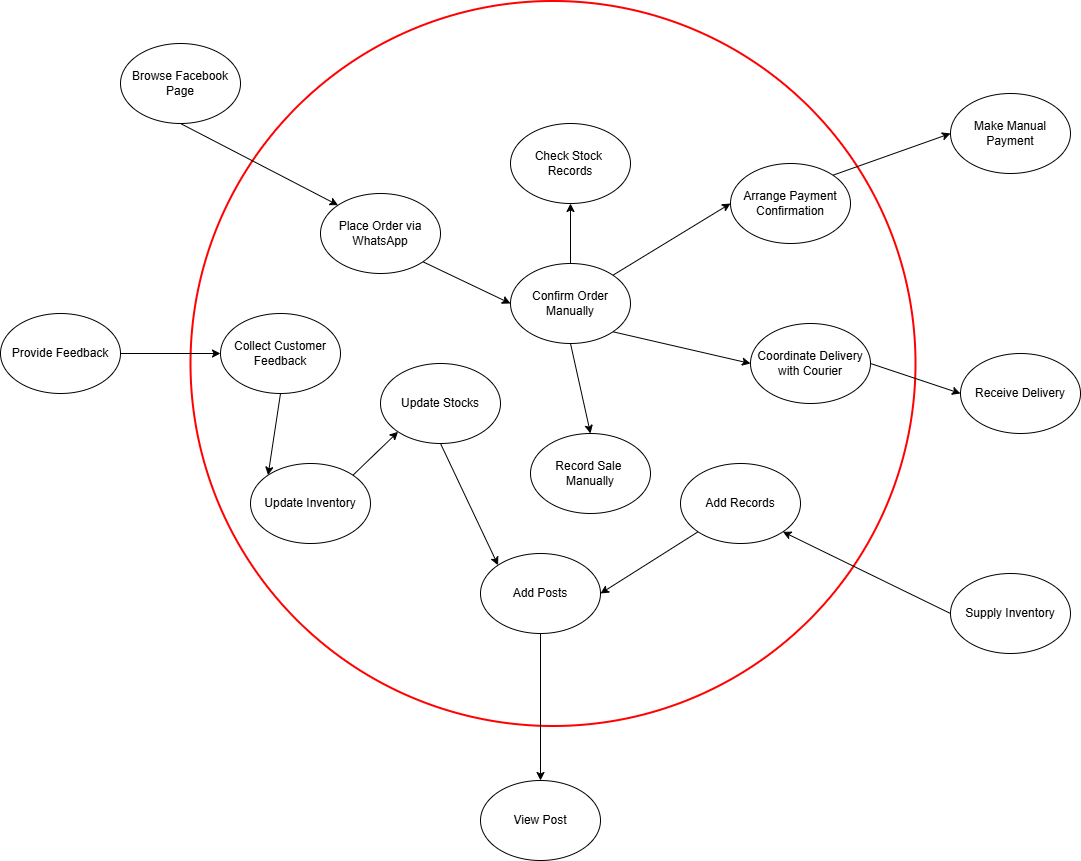

The diagram above was exported from draw.io. Its source (the exported page's mxGraphModel, read from the mxfile embedded in the PNG):
<mxGraphModel dx="2595" dy="889" grid="1" gridSize="10" guides="1" tooltips="1" connect="1" arrows="1" fold="1" page="1" pageScale="1" pageWidth="1169" pageHeight="827" math="0" shadow="0">
  <root>
    <mxCell id="0" />
    <mxCell id="1" parent="0" />
    <mxCell id="sqkVNsNiG8zgzglKK3yC-39" value="" style="ellipse;whiteSpace=wrap;html=1;aspect=fixed;strokeWidth=2;strokeColor=#FF0101;" parent="1" vertex="1">
      <mxGeometry x="70" y="47.5" width="725" height="725" as="geometry" />
    </mxCell>
    <mxCell id="sqkVNsNiG8zgzglKK3yC-2" value="&lt;span style=&quot;text-align: left;&quot;&gt;Browse Facebook Page&lt;/span&gt;" style="ellipse;whiteSpace=wrap;html=1;" parent="1" vertex="1">
      <mxGeometry y="90" width="120" height="80" as="geometry" />
    </mxCell>
    <mxCell id="sqkVNsNiG8zgzglKK3yC-3" value="&lt;span style=&quot;text-align: left;&quot;&gt;Place Order via WhatsApp&lt;/span&gt;" style="ellipse;whiteSpace=wrap;html=1;" parent="1" vertex="1">
      <mxGeometry x="200" y="240" width="120" height="80" as="geometry" />
    </mxCell>
    <mxCell id="sqkVNsNiG8zgzglKK3yC-4" value="&lt;span style=&quot;text-align: left;&quot;&gt;Confirm Order Manually&lt;/span&gt;" style="ellipse;whiteSpace=wrap;html=1;" parent="1" vertex="1">
      <mxGeometry x="390" y="310" width="120" height="80" as="geometry" />
    </mxCell>
    <mxCell id="sqkVNsNiG8zgzglKK3yC-5" value="&lt;span style=&quot;text-align: left;&quot;&gt;Check Stock&amp;nbsp;&lt;/span&gt;&lt;div&gt;&lt;span style=&quot;text-align: left;&quot;&gt;Records&lt;/span&gt;&lt;/div&gt;" style="ellipse;whiteSpace=wrap;html=1;" parent="1" vertex="1">
      <mxGeometry x="390" y="170" width="120" height="80" as="geometry" />
    </mxCell>
    <mxCell id="sqkVNsNiG8zgzglKK3yC-6" value="&lt;span style=&quot;text-align: left;&quot;&gt;Record Sale&amp;nbsp;&lt;/span&gt;&lt;div&gt;&lt;span style=&quot;text-align: left;&quot;&gt;Manually&lt;/span&gt;&lt;/div&gt;" style="ellipse;whiteSpace=wrap;html=1;" parent="1" vertex="1">
      <mxGeometry x="410" y="480" width="120" height="80" as="geometry" />
    </mxCell>
    <mxCell id="sqkVNsNiG8zgzglKK3yC-7" value="&lt;span style=&quot;text-align: left;&quot;&gt;Arrange Payment Confirmation&lt;/span&gt;" style="ellipse;whiteSpace=wrap;html=1;" parent="1" vertex="1">
      <mxGeometry x="610" y="210" width="120" height="80" as="geometry" />
    </mxCell>
    <mxCell id="sqkVNsNiG8zgzglKK3yC-8" value="&lt;span style=&quot;text-align: left;&quot;&gt;Make Manual Payment&lt;/span&gt;" style="ellipse;whiteSpace=wrap;html=1;" parent="1" vertex="1">
      <mxGeometry x="830" y="140" width="120" height="80" as="geometry" />
    </mxCell>
    <mxCell id="sqkVNsNiG8zgzglKK3yC-9" value="&lt;span style=&quot;text-align: left;&quot;&gt;Coordinate Delivery with Courier&lt;/span&gt;" style="ellipse;whiteSpace=wrap;html=1;" parent="1" vertex="1">
      <mxGeometry x="630" y="370" width="120" height="80" as="geometry" />
    </mxCell>
    <mxCell id="sqkVNsNiG8zgzglKK3yC-10" value="&lt;span style=&quot;text-align: left;&quot;&gt;Receive Delivery&lt;/span&gt;" style="ellipse;whiteSpace=wrap;html=1;" parent="1" vertex="1">
      <mxGeometry x="840" y="400" width="120" height="80" as="geometry" />
    </mxCell>
    <mxCell id="sqkVNsNiG8zgzglKK3yC-12" value="&lt;span style=&quot;text-align: left;&quot;&gt;Collect Customer Feedback&lt;/span&gt;" style="ellipse;whiteSpace=wrap;html=1;" parent="1" vertex="1">
      <mxGeometry x="100" y="360" width="120" height="80" as="geometry" />
    </mxCell>
    <mxCell id="sqkVNsNiG8zgzglKK3yC-13" value="" style="endArrow=classic;html=1;rounded=0;exitX=0.5;exitY=1;exitDx=0;exitDy=0;entryX=0;entryY=0;entryDx=0;entryDy=0;" parent="1" source="sqkVNsNiG8zgzglKK3yC-2" target="sqkVNsNiG8zgzglKK3yC-3" edge="1">
      <mxGeometry width="50" height="50" relative="1" as="geometry">
        <mxPoint x="560" y="460" as="sourcePoint" />
        <mxPoint x="610" y="410" as="targetPoint" />
      </mxGeometry>
    </mxCell>
    <mxCell id="sqkVNsNiG8zgzglKK3yC-14" value="" style="endArrow=classic;html=1;rounded=0;exitX=1;exitY=1;exitDx=0;exitDy=0;entryX=0;entryY=0.5;entryDx=0;entryDy=0;" parent="1" source="sqkVNsNiG8zgzglKK3yC-3" target="sqkVNsNiG8zgzglKK3yC-4" edge="1">
      <mxGeometry width="50" height="50" relative="1" as="geometry">
        <mxPoint x="560" y="460" as="sourcePoint" />
        <mxPoint x="610" y="410" as="targetPoint" />
      </mxGeometry>
    </mxCell>
    <mxCell id="sqkVNsNiG8zgzglKK3yC-15" value="" style="endArrow=classic;html=1;rounded=0;exitX=1;exitY=0;exitDx=0;exitDy=0;entryX=0;entryY=0.5;entryDx=0;entryDy=0;" parent="1" source="sqkVNsNiG8zgzglKK3yC-4" target="sqkVNsNiG8zgzglKK3yC-7" edge="1">
      <mxGeometry width="50" height="50" relative="1" as="geometry">
        <mxPoint x="560" y="460" as="sourcePoint" />
        <mxPoint x="610" y="410" as="targetPoint" />
      </mxGeometry>
    </mxCell>
    <mxCell id="sqkVNsNiG8zgzglKK3yC-16" value="" style="endArrow=classic;html=1;rounded=0;entryX=0;entryY=0.5;entryDx=0;entryDy=0;exitX=1;exitY=0;exitDx=0;exitDy=0;" parent="1" source="sqkVNsNiG8zgzglKK3yC-7" target="sqkVNsNiG8zgzglKK3yC-8" edge="1">
      <mxGeometry width="50" height="50" relative="1" as="geometry">
        <mxPoint x="560" y="460" as="sourcePoint" />
        <mxPoint x="610" y="410" as="targetPoint" />
      </mxGeometry>
    </mxCell>
    <mxCell id="sqkVNsNiG8zgzglKK3yC-17" value="" style="endArrow=classic;html=1;rounded=0;exitX=0.5;exitY=1;exitDx=0;exitDy=0;entryX=0.5;entryY=0;entryDx=0;entryDy=0;" parent="1" source="sqkVNsNiG8zgzglKK3yC-4" target="sqkVNsNiG8zgzglKK3yC-6" edge="1">
      <mxGeometry width="50" height="50" relative="1" as="geometry">
        <mxPoint x="560" y="460" as="sourcePoint" />
        <mxPoint x="610" y="410" as="targetPoint" />
      </mxGeometry>
    </mxCell>
    <mxCell id="sqkVNsNiG8zgzglKK3yC-18" value="" style="endArrow=classic;html=1;rounded=0;exitX=1;exitY=1;exitDx=0;exitDy=0;entryX=0;entryY=0.5;entryDx=0;entryDy=0;" parent="1" source="sqkVNsNiG8zgzglKK3yC-4" target="sqkVNsNiG8zgzglKK3yC-9" edge="1">
      <mxGeometry width="50" height="50" relative="1" as="geometry">
        <mxPoint x="560" y="460" as="sourcePoint" />
        <mxPoint x="610" y="410" as="targetPoint" />
      </mxGeometry>
    </mxCell>
    <mxCell id="sqkVNsNiG8zgzglKK3yC-19" value="" style="endArrow=classic;html=1;rounded=0;exitX=1;exitY=0.5;exitDx=0;exitDy=0;entryX=0;entryY=0.5;entryDx=0;entryDy=0;" parent="1" source="sqkVNsNiG8zgzglKK3yC-9" target="sqkVNsNiG8zgzglKK3yC-10" edge="1">
      <mxGeometry width="50" height="50" relative="1" as="geometry">
        <mxPoint x="560" y="460" as="sourcePoint" />
        <mxPoint x="610" y="410" as="targetPoint" />
      </mxGeometry>
    </mxCell>
    <mxCell id="sqkVNsNiG8zgzglKK3yC-21" value="&lt;span style=&quot;text-align: left;&quot;&gt;Provide Feedback&lt;/span&gt;" style="ellipse;whiteSpace=wrap;html=1;" parent="1" vertex="1">
      <mxGeometry x="-120" y="360" width="120" height="80" as="geometry" />
    </mxCell>
    <mxCell id="sqkVNsNiG8zgzglKK3yC-22" value="" style="endArrow=classic;html=1;rounded=0;exitX=1;exitY=0.5;exitDx=0;exitDy=0;entryX=0;entryY=0.5;entryDx=0;entryDy=0;" parent="1" source="sqkVNsNiG8zgzglKK3yC-21" target="sqkVNsNiG8zgzglKK3yC-12" edge="1">
      <mxGeometry width="50" height="50" relative="1" as="geometry">
        <mxPoint x="520" y="470" as="sourcePoint" />
        <mxPoint x="570" y="420" as="targetPoint" />
      </mxGeometry>
    </mxCell>
    <mxCell id="sqkVNsNiG8zgzglKK3yC-24" value="&lt;span style=&quot;text-align: left;&quot;&gt;Update Inventory&lt;/span&gt;" style="ellipse;whiteSpace=wrap;html=1;" parent="1" vertex="1">
      <mxGeometry x="130" y="510" width="120" height="80" as="geometry" />
    </mxCell>
    <mxCell id="sqkVNsNiG8zgzglKK3yC-26" value="" style="endArrow=classic;html=1;rounded=0;exitX=0.5;exitY=1;exitDx=0;exitDy=0;entryX=0;entryY=0;entryDx=0;entryDy=0;" parent="1" source="sqkVNsNiG8zgzglKK3yC-12" target="sqkVNsNiG8zgzglKK3yC-24" edge="1">
      <mxGeometry width="50" height="50" relative="1" as="geometry">
        <mxPoint x="520" y="470" as="sourcePoint" />
        <mxPoint x="570" y="420" as="targetPoint" />
      </mxGeometry>
    </mxCell>
    <mxCell id="sqkVNsNiG8zgzglKK3yC-28" value="&lt;span style=&quot;text-align: left;&quot;&gt;Add Records&lt;/span&gt;" style="ellipse;whiteSpace=wrap;html=1;" parent="1" vertex="1">
      <mxGeometry x="560" y="510" width="120" height="80" as="geometry" />
    </mxCell>
    <mxCell id="sqkVNsNiG8zgzglKK3yC-29" value="&lt;span style=&quot;text-align: left;&quot;&gt;Update Stocks&lt;/span&gt;" style="ellipse;whiteSpace=wrap;html=1;" parent="1" vertex="1">
      <mxGeometry x="260" y="410" width="120" height="80" as="geometry" />
    </mxCell>
    <mxCell id="sqkVNsNiG8zgzglKK3yC-30" value="" style="endArrow=classic;html=1;rounded=0;exitX=1;exitY=0;exitDx=0;exitDy=0;entryX=0;entryY=1;entryDx=0;entryDy=0;" parent="1" source="sqkVNsNiG8zgzglKK3yC-24" target="sqkVNsNiG8zgzglKK3yC-29" edge="1">
      <mxGeometry width="50" height="50" relative="1" as="geometry">
        <mxPoint x="300" y="450" as="sourcePoint" />
        <mxPoint x="350" y="400" as="targetPoint" />
      </mxGeometry>
    </mxCell>
    <mxCell id="sqkVNsNiG8zgzglKK3yC-31" value="Add Posts" style="ellipse;whiteSpace=wrap;html=1;" parent="1" vertex="1">
      <mxGeometry x="360" y="600" width="120" height="80" as="geometry" />
    </mxCell>
    <mxCell id="sqkVNsNiG8zgzglKK3yC-32" value="View Post" style="ellipse;whiteSpace=wrap;html=1;" parent="1" vertex="1">
      <mxGeometry x="360" y="827" width="120" height="80" as="geometry" />
    </mxCell>
    <mxCell id="sqkVNsNiG8zgzglKK3yC-33" value="" style="endArrow=classic;html=1;rounded=0;exitX=0.5;exitY=1;exitDx=0;exitDy=0;entryX=0;entryY=0;entryDx=0;entryDy=0;" parent="1" source="sqkVNsNiG8zgzglKK3yC-29" target="sqkVNsNiG8zgzglKK3yC-31" edge="1">
      <mxGeometry width="50" height="50" relative="1" as="geometry">
        <mxPoint x="260" y="544" as="sourcePoint" />
        <mxPoint x="306" y="500" as="targetPoint" />
      </mxGeometry>
    </mxCell>
    <mxCell id="sqkVNsNiG8zgzglKK3yC-34" value="" style="endArrow=classic;html=1;rounded=0;exitX=0;exitY=1;exitDx=0;exitDy=0;entryX=1;entryY=0.5;entryDx=0;entryDy=0;" parent="1" source="sqkVNsNiG8zgzglKK3yC-28" target="sqkVNsNiG8zgzglKK3yC-31" edge="1">
      <mxGeometry width="50" height="50" relative="1" as="geometry">
        <mxPoint x="330" y="600" as="sourcePoint" />
        <mxPoint x="388" y="722" as="targetPoint" />
      </mxGeometry>
    </mxCell>
    <mxCell id="sqkVNsNiG8zgzglKK3yC-35" value="" style="endArrow=classic;html=1;rounded=0;exitX=0.5;exitY=1;exitDx=0;exitDy=0;entryX=0.5;entryY=0;entryDx=0;entryDy=0;" parent="1" source="sqkVNsNiG8zgzglKK3yC-31" target="sqkVNsNiG8zgzglKK3yC-32" edge="1">
      <mxGeometry width="50" height="50" relative="1" as="geometry">
        <mxPoint x="240" y="544" as="sourcePoint" />
        <mxPoint x="286" y="500" as="targetPoint" />
      </mxGeometry>
    </mxCell>
    <mxCell id="sqkVNsNiG8zgzglKK3yC-36" value="&lt;span style=&quot;text-align: left;&quot;&gt;Supply Inventory&lt;/span&gt;" style="ellipse;whiteSpace=wrap;html=1;" parent="1" vertex="1">
      <mxGeometry x="830" y="620" width="120" height="80" as="geometry" />
    </mxCell>
    <mxCell id="sqkVNsNiG8zgzglKK3yC-37" value="" style="endArrow=classic;html=1;rounded=0;exitX=0;exitY=0.5;exitDx=0;exitDy=0;entryX=1;entryY=1;entryDx=0;entryDy=0;" parent="1" source="sqkVNsNiG8zgzglKK3yC-36" target="sqkVNsNiG8zgzglKK3yC-28" edge="1">
      <mxGeometry width="50" height="50" relative="1" as="geometry">
        <mxPoint x="360" y="390" as="sourcePoint" />
        <mxPoint x="410" y="340" as="targetPoint" />
      </mxGeometry>
    </mxCell>
    <mxCell id="sqkVNsNiG8zgzglKK3yC-38" value="" style="endArrow=classic;html=1;rounded=0;entryX=0.5;entryY=1;entryDx=0;entryDy=0;exitX=0.5;exitY=0;exitDx=0;exitDy=0;" parent="1" source="sqkVNsNiG8zgzglKK3yC-4" target="sqkVNsNiG8zgzglKK3yC-5" edge="1">
      <mxGeometry width="50" height="50" relative="1" as="geometry">
        <mxPoint x="360" y="390" as="sourcePoint" />
        <mxPoint x="410" y="340" as="targetPoint" />
      </mxGeometry>
    </mxCell>
  </root>
</mxGraphModel>